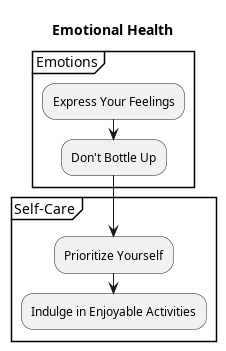

The diagram above was rendered by PlantUML. Its source (embedded in the PNG):
@startuml 
title Emotional Health  
partition Emotions {
  :Express Your Feelings;
  :Don't Bottle Up;
}
partition Self-Care {
  :Prioritize Yourself;
  :Indulge in Enjoyable Activities;
}
@enduml